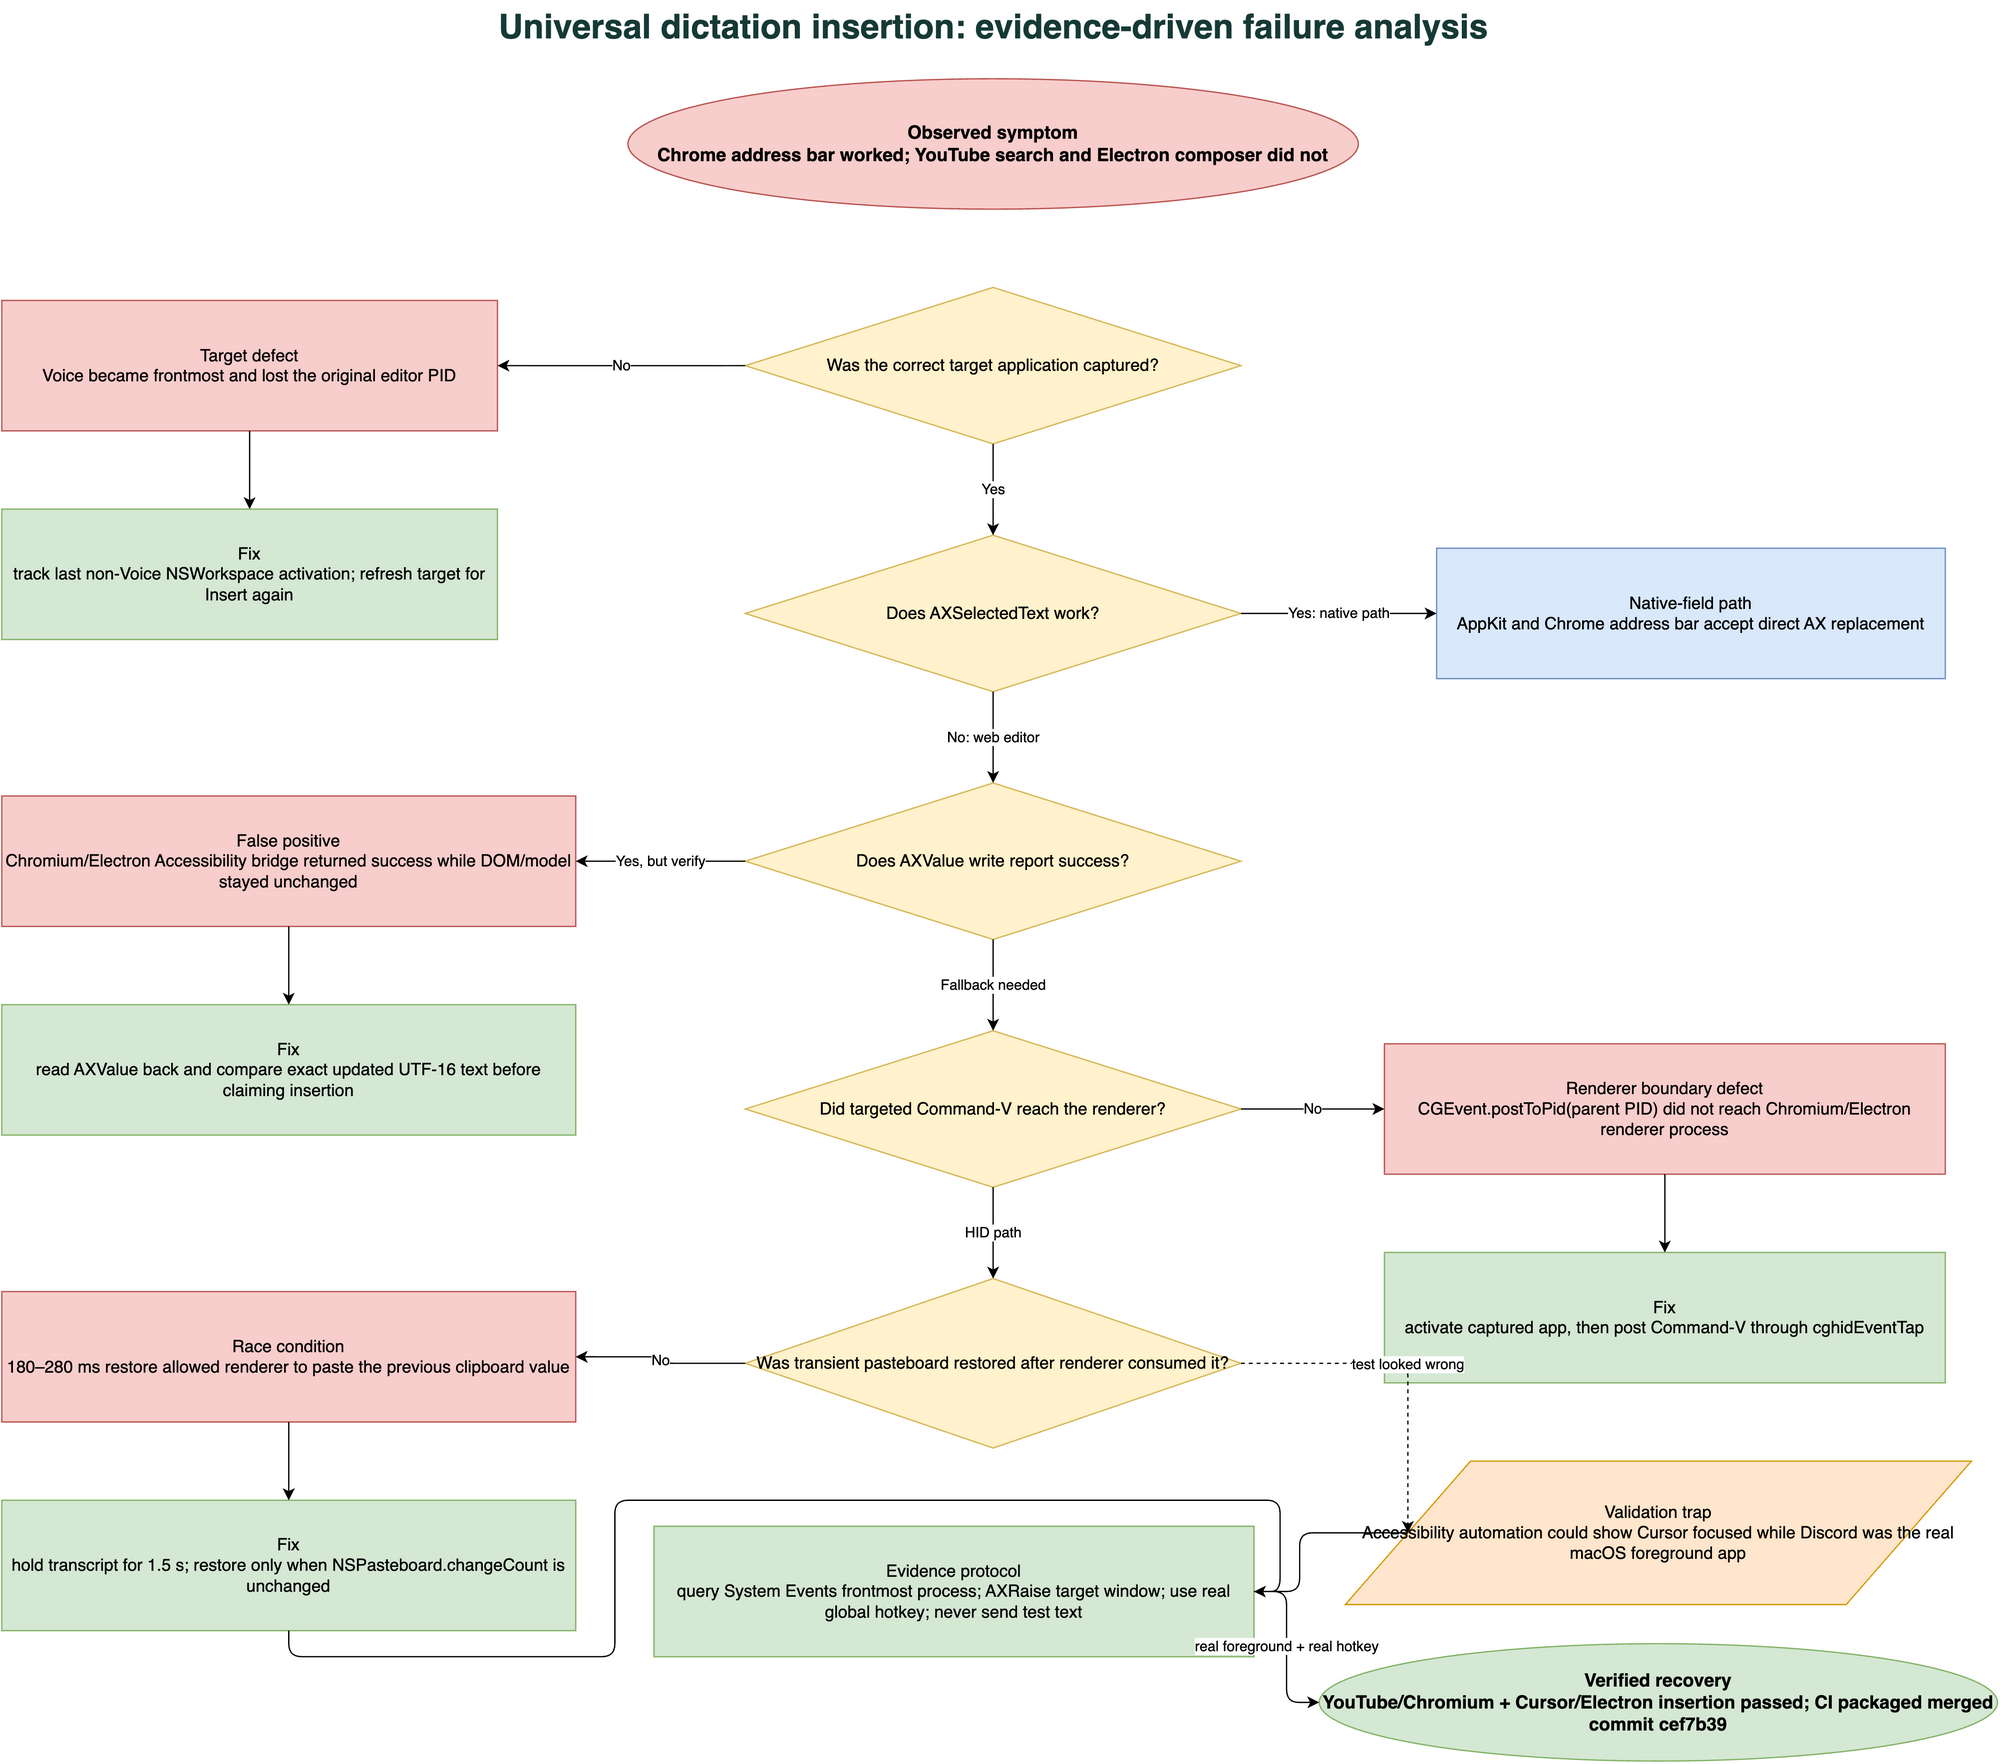

The diagram above was exported from draw.io. Its source (the exported page's mxGraphModel, read from the mxfile embedded in the PNG):
<mxGraphModel dx="1600" dy="1280" grid="1" gridSize="10" guides="1" tooltips="1" connect="1" arrows="1" fold="1" page="1" pageScale="1" pageWidth="1700" pageHeight="1350" math="0" shadow="0">
  <root>
    <mxCell id="0" />
    <mxCell id="1" parent="0" />
    <mxCell id="2" value="Universal dictation insertion: evidence-driven failure analysis" style="text;html=1;align=center;verticalAlign=middle;fontSize=26;fontStyle=1;fontColor=#163a36;" vertex="1" parent="1">
      <mxGeometry x="190" y="20" width="1320" height="40" as="geometry" />
    </mxCell>
    <mxCell id="3" value="Observed symptom&#10;Chrome address bar worked; YouTube search and Electron composer did not" style="ellipse;whiteSpace=wrap;html=1;fillColor=#f8cecc;strokeColor=#b85450;fontSize=14;fontStyle=1;" vertex="1" parent="1">
      <mxGeometry x="570" y="80" width="560" height="100" as="geometry" />
    </mxCell>
    <mxCell id="4" value="Was the correct target application captured?" style="rhombus;whiteSpace=wrap;html=1;fillColor=#fff2cc;strokeColor=#d6b656;fontSize=13;" vertex="1" parent="1">
      <mxGeometry x="660" y="240" width="380" height="120" as="geometry" />
    </mxCell>
    <mxCell id="5" value="Target defect&#10;Voice became frontmost and lost the original editor PID" style="rounded=0;whiteSpace=wrap;html=1;fillColor=#f8cecc;strokeColor=#b85450;fontSize=13;" vertex="1" parent="1">
      <mxGeometry x="90" y="250" width="380" height="100" as="geometry" />
    </mxCell>
    <mxCell id="6" value="Fix&#10;track last non-Voice NSWorkspace activation; refresh target for Insert again" style="rounded=0;whiteSpace=wrap;html=1;fillColor=#d5e8d4;strokeColor=#82b366;fontSize=13;" vertex="1" parent="1">
      <mxGeometry x="90" y="410" width="380" height="100" as="geometry" />
    </mxCell>
    <mxCell id="7" value="Does AXSelectedText work?" style="rhombus;whiteSpace=wrap;html=1;fillColor=#fff2cc;strokeColor=#d6b656;fontSize=13;" vertex="1" parent="1">
      <mxGeometry x="660" y="430" width="380" height="120" as="geometry" />
    </mxCell>
    <mxCell id="8" value="Native-field path&#10;AppKit and Chrome address bar accept direct AX replacement" style="rounded=0;whiteSpace=wrap;html=1;fillColor=#dae8fc;strokeColor=#6c8ebf;fontSize=13;" vertex="1" parent="1">
      <mxGeometry x="1190" y="440" width="390" height="100" as="geometry" />
    </mxCell>
    <mxCell id="9" value="Does AXValue write report success?" style="rhombus;whiteSpace=wrap;html=1;fillColor=#fff2cc;strokeColor=#d6b656;fontSize=13;" vertex="1" parent="1">
      <mxGeometry x="660" y="620" width="380" height="120" as="geometry" />
    </mxCell>
    <mxCell id="10" value="False positive&#10;Chromium/Electron Accessibility bridge returned success while DOM/model stayed unchanged" style="rounded=0;whiteSpace=wrap;html=1;fillColor=#f8cecc;strokeColor=#b85450;fontSize=13;" vertex="1" parent="1">
      <mxGeometry x="90" y="630" width="440" height="100" as="geometry" />
    </mxCell>
    <mxCell id="11" value="Fix&#10;read AXValue back and compare exact updated UTF-16 text before claiming insertion" style="rounded=0;whiteSpace=wrap;html=1;fillColor=#d5e8d4;strokeColor=#82b366;fontSize=13;" vertex="1" parent="1">
      <mxGeometry x="90" y="790" width="440" height="100" as="geometry" />
    </mxCell>
    <mxCell id="12" value="Did targeted Command-V reach the renderer?" style="rhombus;whiteSpace=wrap;html=1;fillColor=#fff2cc;strokeColor=#d6b656;fontSize=13;" vertex="1" parent="1">
      <mxGeometry x="660" y="810" width="380" height="120" as="geometry" />
    </mxCell>
    <mxCell id="13" value="Renderer boundary defect&#10;CGEvent.postToPid(parent PID) did not reach Chromium/Electron renderer process" style="rounded=0;whiteSpace=wrap;html=1;fillColor=#f8cecc;strokeColor=#b85450;fontSize=13;" vertex="1" parent="1">
      <mxGeometry x="1150" y="820" width="430" height="100" as="geometry" />
    </mxCell>
    <mxCell id="14" value="Fix&#10;activate captured app, then post Command-V through cghidEventTap" style="rounded=0;whiteSpace=wrap;html=1;fillColor=#d5e8d4;strokeColor=#82b366;fontSize=13;" vertex="1" parent="1">
      <mxGeometry x="1150" y="980" width="430" height="100" as="geometry" />
    </mxCell>
    <mxCell id="15" value="Was transient pasteboard restored after renderer consumed it?" style="rhombus;whiteSpace=wrap;html=1;fillColor=#fff2cc;strokeColor=#d6b656;fontSize=13;" vertex="1" parent="1">
      <mxGeometry x="660" y="1000" width="380" height="130" as="geometry" />
    </mxCell>
    <mxCell id="16" value="Race condition&#10;180–280 ms restore allowed renderer to paste the previous clipboard value" style="rounded=0;whiteSpace=wrap;html=1;fillColor=#f8cecc;strokeColor=#b85450;fontSize=13;" vertex="1" parent="1">
      <mxGeometry x="90" y="1010" width="440" height="100" as="geometry" />
    </mxCell>
    <mxCell id="17" value="Fix&#10;hold transcript for 1.5 s; restore only when NSPasteboard.changeCount is unchanged" style="rounded=0;whiteSpace=wrap;html=1;fillColor=#d5e8d4;strokeColor=#82b366;fontSize=13;" vertex="1" parent="1">
      <mxGeometry x="90" y="1170" width="440" height="100" as="geometry" />
    </mxCell>
    <mxCell id="18" value="Validation trap&#10;Accessibility automation could show Cursor focused while Discord was the real macOS foreground app" style="shape=parallelogram;perimeter=parallelogramPerimeter;whiteSpace=wrap;html=1;fillColor=#ffe6cc;strokeColor=#d79b00;fontSize=13;" vertex="1" parent="1">
      <mxGeometry x="1120" y="1140" width="480" height="110" as="geometry" />
    </mxCell>
    <mxCell id="19" value="Evidence protocol&#10;query System Events frontmost process; AXRaise target window; use real global hotkey; never send test text" style="rounded=0;whiteSpace=wrap;html=1;fillColor=#d5e8d4;strokeColor=#82b366;fontSize=13;" vertex="1" parent="1">
      <mxGeometry x="590" y="1190" width="460" height="100" as="geometry" />
    </mxCell>
    <mxCell id="20" value="Verified recovery&#10;YouTube/Chromium + Cursor/Electron insertion passed; CI packaged merged commit cef7b39" style="ellipse;whiteSpace=wrap;html=1;fillColor=#d5e8d4;strokeColor=#82b366;fontSize=14;fontStyle=1;" vertex="1" parent="1">
      <mxGeometry x="1100" y="1280" width="520" height="90" as="geometry" />
    </mxCell>
    <mxCell id="21" value="No" style="edgeStyle=orthogonalEdgeStyle;rounded=1;orthogonalLoop=1;jettySize=auto;html=1;exitX=0;exitY=0.5;entryX=1;entryY=0.5;" edge="1" parent="1" source="4" target="5">
      <mxGeometry relative="1" as="geometry" />
    </mxCell>
    <mxCell id="22" value="" style="edgeStyle=orthogonalEdgeStyle;rounded=1;orthogonalLoop=1;jettySize=auto;html=1;exitX=0.5;exitY=1;entryX=0.5;entryY=0;" edge="1" parent="1" source="5" target="6">
      <mxGeometry relative="1" as="geometry" />
    </mxCell>
    <mxCell id="23" value="Yes" style="edgeStyle=orthogonalEdgeStyle;rounded=1;orthogonalLoop=1;jettySize=auto;html=1;exitX=0.5;exitY=1;entryX=0.5;entryY=0;" edge="1" parent="1" source="4" target="7">
      <mxGeometry relative="1" as="geometry" />
    </mxCell>
    <mxCell id="24" value="Yes: native path" style="edgeStyle=orthogonalEdgeStyle;rounded=1;orthogonalLoop=1;jettySize=auto;html=1;exitX=1;exitY=0.5;entryX=0;entryY=0.5;" edge="1" parent="1" source="7" target="8">
      <mxGeometry relative="1" as="geometry" />
    </mxCell>
    <mxCell id="25" value="No: web editor" style="edgeStyle=orthogonalEdgeStyle;rounded=1;orthogonalLoop=1;jettySize=auto;html=1;exitX=0.5;exitY=1;entryX=0.5;entryY=0;" edge="1" parent="1" source="7" target="9">
      <mxGeometry relative="1" as="geometry" />
    </mxCell>
    <mxCell id="26" value="Yes, but verify" style="edgeStyle=orthogonalEdgeStyle;rounded=1;orthogonalLoop=1;jettySize=auto;html=1;exitX=0;exitY=0.5;entryX=1;entryY=0.5;" edge="1" parent="1" source="9" target="10">
      <mxGeometry relative="1" as="geometry" />
    </mxCell>
    <mxCell id="27" value="" style="edgeStyle=orthogonalEdgeStyle;rounded=1;orthogonalLoop=1;jettySize=auto;html=1;exitX=0.5;exitY=1;entryX=0.5;entryY=0;" edge="1" parent="1" source="10" target="11">
      <mxGeometry relative="1" as="geometry" />
    </mxCell>
    <mxCell id="28" value="Fallback needed" style="edgeStyle=orthogonalEdgeStyle;rounded=1;orthogonalLoop=1;jettySize=auto;html=1;exitX=0.5;exitY=1;entryX=0.5;entryY=0;" edge="1" parent="1" source="9" target="12">
      <mxGeometry relative="1" as="geometry" />
    </mxCell>
    <mxCell id="29" value="No" style="edgeStyle=orthogonalEdgeStyle;rounded=1;orthogonalLoop=1;jettySize=auto;html=1;exitX=1;exitY=0.5;entryX=0;entryY=0.5;" edge="1" parent="1" source="12" target="13">
      <mxGeometry relative="1" as="geometry" />
    </mxCell>
    <mxCell id="30" value="" style="edgeStyle=orthogonalEdgeStyle;rounded=1;orthogonalLoop=1;jettySize=auto;html=1;exitX=0.5;exitY=1;entryX=0.5;entryY=0;" edge="1" parent="1" source="13" target="14">
      <mxGeometry relative="1" as="geometry" />
    </mxCell>
    <mxCell id="31" value="HID path" style="edgeStyle=orthogonalEdgeStyle;rounded=1;orthogonalLoop=1;jettySize=auto;html=1;exitX=0.5;exitY=1;entryX=0.5;entryY=0;" edge="1" parent="1" source="12" target="15">
      <mxGeometry relative="1" as="geometry" />
    </mxCell>
    <mxCell id="32" value="No" style="edgeStyle=orthogonalEdgeStyle;rounded=1;orthogonalLoop=1;jettySize=auto;html=1;exitX=0;exitY=0.5;entryX=1;entryY=0.5;" edge="1" parent="1" source="15" target="16">
      <mxGeometry relative="1" as="geometry" />
    </mxCell>
    <mxCell id="33" value="" style="edgeStyle=orthogonalEdgeStyle;rounded=1;orthogonalLoop=1;jettySize=auto;html=1;exitX=0.5;exitY=1;entryX=0.5;entryY=0;" edge="1" parent="1" source="16" target="17">
      <mxGeometry relative="1" as="geometry" />
    </mxCell>
    <mxCell id="34" value="test looked wrong" style="edgeStyle=orthogonalEdgeStyle;rounded=1;orthogonalLoop=1;jettySize=auto;html=1;dashed=1;exitX=1;exitY=0.5;entryX=0;entryY=0.5;" edge="1" parent="1" source="15" target="18">
      <mxGeometry relative="1" as="geometry" />
    </mxCell>
    <mxCell id="35" value="" style="edgeStyle=orthogonalEdgeStyle;rounded=1;orthogonalLoop=1;jettySize=auto;html=1;exitX=0.5;exitY=1;entryX=1;entryY=0.5;" edge="1" parent="1" source="17" target="19">
      <mxGeometry relative="1" as="geometry" />
    </mxCell>
    <mxCell id="36" value="" style="edgeStyle=orthogonalEdgeStyle;rounded=1;orthogonalLoop=1;jettySize=auto;html=1;exitX=0;exitY=0.5;entryX=1;entryY=0.5;" edge="1" parent="1" source="18" target="19">
      <mxGeometry relative="1" as="geometry" />
    </mxCell>
    <mxCell id="37" value="real foreground + real hotkey" style="edgeStyle=orthogonalEdgeStyle;rounded=1;orthogonalLoop=1;jettySize=auto;html=1;exitX=1;exitY=0.5;entryX=0;entryY=0.5;" edge="1" parent="1" source="19" target="20">
      <mxGeometry relative="1" as="geometry" />
    </mxCell>
  </root>
</mxGraphModel>